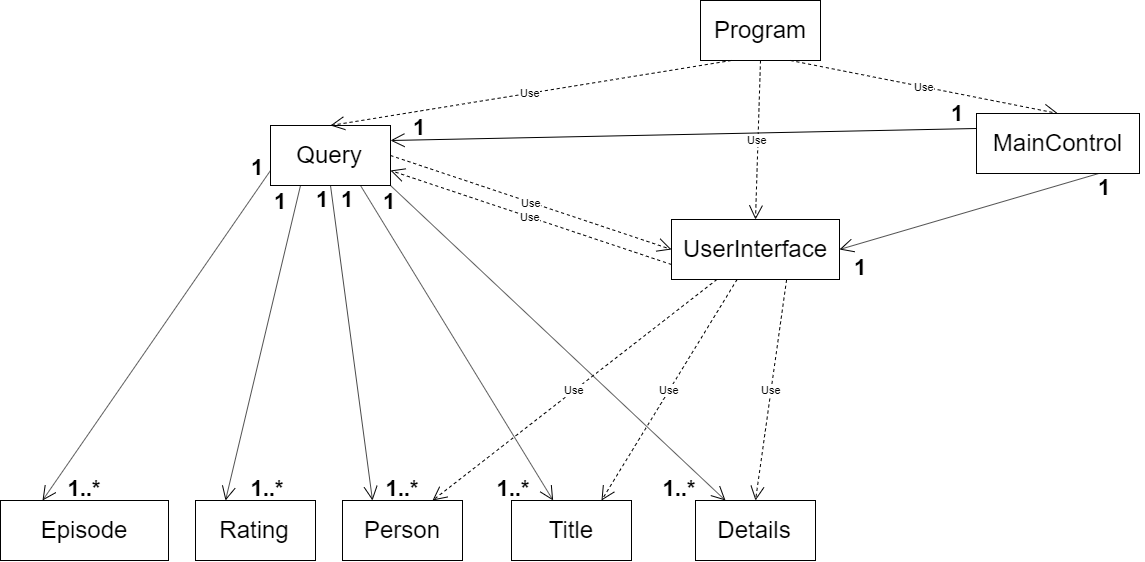

The diagram above was exported from draw.io. Its source (the exported page's mxGraphModel, read from the mxfile embedded in the PNG):
<mxGraphModel dx="1447" dy="722" grid="0" gridSize="10" guides="1" tooltips="1" connect="1" arrows="1" fold="1" page="1" pageScale="1" pageWidth="1169" pageHeight="827" math="0" shadow="0">
  <root>
    <mxCell id="0" />
    <mxCell id="1" parent="0" />
    <mxCell id="7k-UzxmWc1EhANZCUpwK-1" value="&lt;font style=&quot;font-size: 24px&quot;&gt;Program&lt;/font&gt;" style="rounded=0;whiteSpace=wrap;html=1;" vertex="1" parent="1">
      <mxGeometry x="705" y="30" width="120" height="60" as="geometry" />
    </mxCell>
    <mxCell id="7k-UzxmWc1EhANZCUpwK-2" value="&lt;font style=&quot;font-size: 24px&quot;&gt;Query&lt;/font&gt;" style="rounded=0;whiteSpace=wrap;html=1;" vertex="1" parent="1">
      <mxGeometry x="275" y="155" width="120" height="60" as="geometry" />
    </mxCell>
    <mxCell id="7k-UzxmWc1EhANZCUpwK-3" value="&lt;font style=&quot;font-size: 24px&quot;&gt;Rating&lt;/font&gt;" style="rounded=0;whiteSpace=wrap;html=1;" vertex="1" parent="1">
      <mxGeometry x="200.00000000000003" y="530" width="120" height="60" as="geometry" />
    </mxCell>
    <mxCell id="7k-UzxmWc1EhANZCUpwK-4" value="&lt;font style=&quot;font-size: 24px&quot;&gt;Title&lt;/font&gt;" style="rounded=0;whiteSpace=wrap;html=1;" vertex="1" parent="1">
      <mxGeometry x="516" y="530" width="120" height="60" as="geometry" />
    </mxCell>
    <mxCell id="7k-UzxmWc1EhANZCUpwK-5" value="&lt;font style=&quot;font-size: 24px&quot;&gt;UserInterface&lt;/font&gt;" style="rounded=0;whiteSpace=wrap;html=1;" vertex="1" parent="1">
      <mxGeometry x="676" y="249" width="168" height="60" as="geometry" />
    </mxCell>
    <mxCell id="7k-UzxmWc1EhANZCUpwK-6" value="&lt;font style=&quot;font-size: 24px&quot;&gt;Episode&lt;/font&gt;" style="rounded=0;whiteSpace=wrap;html=1;" vertex="1" parent="1">
      <mxGeometry x="5" y="530" width="168" height="60" as="geometry" />
    </mxCell>
    <mxCell id="7k-UzxmWc1EhANZCUpwK-7" value="&lt;font style=&quot;font-size: 24px&quot;&gt;Details&lt;/font&gt;" style="rounded=0;whiteSpace=wrap;html=1;" vertex="1" parent="1">
      <mxGeometry x="700" y="530" width="120" height="60" as="geometry" />
    </mxCell>
    <mxCell id="7k-UzxmWc1EhANZCUpwK-8" value="&lt;font style=&quot;font-size: 24px&quot;&gt;Person&lt;/font&gt;" style="rounded=0;whiteSpace=wrap;html=1;" vertex="1" parent="1">
      <mxGeometry x="347" y="530" width="120" height="60" as="geometry" />
    </mxCell>
    <mxCell id="7k-UzxmWc1EhANZCUpwK-11" value="Use" style="endArrow=open;endSize=12;dashed=1;html=1;exitX=0.258;exitY=1;exitDx=0;exitDy=0;entryX=0.5;entryY=0;entryDx=0;entryDy=0;exitPerimeter=0;" edge="1" parent="1" source="7k-UzxmWc1EhANZCUpwK-1" target="7k-UzxmWc1EhANZCUpwK-2">
      <mxGeometry width="160" relative="1" as="geometry">
        <mxPoint x="736" y="105.99999999999989" as="sourcePoint" />
        <mxPoint x="440" y="400" as="targetPoint" />
      </mxGeometry>
    </mxCell>
    <mxCell id="7k-UzxmWc1EhANZCUpwK-12" value="Use" style="endArrow=open;endSize=12;dashed=1;html=1;exitX=0.5;exitY=1;exitDx=0;exitDy=0;entryX=0.5;entryY=0;entryDx=0;entryDy=0;" edge="1" parent="1" source="7k-UzxmWc1EhANZCUpwK-1" target="7k-UzxmWc1EhANZCUpwK-5">
      <mxGeometry width="160" relative="1" as="geometry">
        <mxPoint x="766" y="105.99999999999989" as="sourcePoint" />
        <mxPoint x="440" y="400" as="targetPoint" />
      </mxGeometry>
    </mxCell>
    <mxCell id="7k-UzxmWc1EhANZCUpwK-13" value="Use" style="endArrow=open;endSize=12;dashed=1;html=1;exitX=0.75;exitY=1;exitDx=0;exitDy=0;entryX=0.5;entryY=0;entryDx=0;entryDy=0;" edge="1" parent="1" source="7k-UzxmWc1EhANZCUpwK-1" target="7k-UzxmWc1EhANZCUpwK-14">
      <mxGeometry width="160" relative="1" as="geometry">
        <mxPoint x="796" y="105.99999999999989" as="sourcePoint" />
        <mxPoint x="440" y="400" as="targetPoint" />
      </mxGeometry>
    </mxCell>
    <mxCell id="7k-UzxmWc1EhANZCUpwK-14" value="&lt;font style=&quot;font-size: 24px&quot;&gt;MainControl&lt;/font&gt;" style="rounded=0;whiteSpace=wrap;html=1;" vertex="1" parent="1">
      <mxGeometry x="981" y="143" width="163" height="60" as="geometry" />
    </mxCell>
    <mxCell id="7k-UzxmWc1EhANZCUpwK-15" value="" style="endArrow=open;endFill=1;endSize=12;html=1;exitX=0.5;exitY=1;exitDx=0;exitDy=0;entryX=0.25;entryY=0;entryDx=0;entryDy=0;" edge="1" parent="1" source="7k-UzxmWc1EhANZCUpwK-2" target="7k-UzxmWc1EhANZCUpwK-8">
      <mxGeometry width="160" relative="1" as="geometry">
        <mxPoint x="280" y="586" as="sourcePoint" />
        <mxPoint x="440" y="586" as="targetPoint" />
      </mxGeometry>
    </mxCell>
    <mxCell id="7k-UzxmWc1EhANZCUpwK-16" value="" style="endArrow=open;endFill=1;endSize=12;html=1;exitX=0.25;exitY=1;exitDx=0;exitDy=0;entryX=0.25;entryY=0;entryDx=0;entryDy=0;" edge="1" parent="1" source="7k-UzxmWc1EhANZCUpwK-2" target="7k-UzxmWc1EhANZCUpwK-3">
      <mxGeometry width="160" relative="1" as="geometry">
        <mxPoint x="280" y="586" as="sourcePoint" />
        <mxPoint x="440" y="586" as="targetPoint" />
      </mxGeometry>
    </mxCell>
    <mxCell id="7k-UzxmWc1EhANZCUpwK-17" value="" style="endArrow=open;endFill=1;endSize=12;html=1;exitX=0.75;exitY=1;exitDx=0;exitDy=0;" edge="1" parent="1" source="7k-UzxmWc1EhANZCUpwK-2" target="7k-UzxmWc1EhANZCUpwK-4">
      <mxGeometry width="160" relative="1" as="geometry">
        <mxPoint x="280" y="586" as="sourcePoint" />
        <mxPoint x="440" y="586" as="targetPoint" />
      </mxGeometry>
    </mxCell>
    <mxCell id="7k-UzxmWc1EhANZCUpwK-18" value="" style="endArrow=open;endFill=1;endSize=12;html=1;exitX=0;exitY=0.75;exitDx=0;exitDy=0;entryX=0.25;entryY=0;entryDx=0;entryDy=0;" edge="1" parent="1" source="7k-UzxmWc1EhANZCUpwK-2" target="7k-UzxmWc1EhANZCUpwK-6">
      <mxGeometry width="160" relative="1" as="geometry">
        <mxPoint x="280" y="586" as="sourcePoint" />
        <mxPoint x="440" y="586" as="targetPoint" />
      </mxGeometry>
    </mxCell>
    <mxCell id="7k-UzxmWc1EhANZCUpwK-19" value="" style="endArrow=open;endFill=1;endSize=12;html=1;exitX=1;exitY=1;exitDx=0;exitDy=0;entryX=0.25;entryY=0;entryDx=0;entryDy=0;" edge="1" parent="1" source="7k-UzxmWc1EhANZCUpwK-2" target="7k-UzxmWc1EhANZCUpwK-7">
      <mxGeometry width="160" relative="1" as="geometry">
        <mxPoint x="280" y="586" as="sourcePoint" />
        <mxPoint x="440" y="586" as="targetPoint" />
      </mxGeometry>
    </mxCell>
    <mxCell id="7k-UzxmWc1EhANZCUpwK-21" value="Use" style="endArrow=open;endSize=12;dashed=1;html=1;exitX=1;exitY=0.5;exitDx=0;exitDy=0;entryX=0;entryY=0.5;entryDx=0;entryDy=0;" edge="1" parent="1" source="7k-UzxmWc1EhANZCUpwK-2" target="7k-UzxmWc1EhANZCUpwK-5">
      <mxGeometry width="160" relative="1" as="geometry">
        <mxPoint x="259" y="586" as="sourcePoint" />
        <mxPoint x="419" y="586" as="targetPoint" />
      </mxGeometry>
    </mxCell>
    <mxCell id="7k-UzxmWc1EhANZCUpwK-22" value="Use" style="endArrow=open;endSize=12;dashed=1;html=1;exitX=0;exitY=0.75;exitDx=0;exitDy=0;entryX=1;entryY=0.75;entryDx=0;entryDy=0;" edge="1" parent="1" source="7k-UzxmWc1EhANZCUpwK-5" target="7k-UzxmWc1EhANZCUpwK-2">
      <mxGeometry width="160" relative="1" as="geometry">
        <mxPoint x="259" y="586" as="sourcePoint" />
        <mxPoint x="419" y="586" as="targetPoint" />
      </mxGeometry>
    </mxCell>
    <mxCell id="7k-UzxmWc1EhANZCUpwK-23" value="Use" style="endArrow=open;endSize=12;dashed=1;html=1;entryX=0.75;entryY=0;entryDx=0;entryDy=0;" edge="1" parent="1" source="7k-UzxmWc1EhANZCUpwK-5" target="7k-UzxmWc1EhANZCUpwK-8">
      <mxGeometry width="160" relative="1" as="geometry">
        <mxPoint x="259" y="586" as="sourcePoint" />
        <mxPoint x="419" y="586" as="targetPoint" />
      </mxGeometry>
    </mxCell>
    <mxCell id="7k-UzxmWc1EhANZCUpwK-24" value="Use" style="endArrow=open;endSize=12;dashed=1;html=1;entryX=0.75;entryY=0;entryDx=0;entryDy=0;" edge="1" parent="1" source="7k-UzxmWc1EhANZCUpwK-5" target="7k-UzxmWc1EhANZCUpwK-4">
      <mxGeometry width="160" relative="1" as="geometry">
        <mxPoint x="259" y="586" as="sourcePoint" />
        <mxPoint x="419" y="586" as="targetPoint" />
      </mxGeometry>
    </mxCell>
    <mxCell id="7k-UzxmWc1EhANZCUpwK-25" value="Use" style="endArrow=open;endSize=12;dashed=1;html=1;exitX=0.685;exitY=1.006;exitDx=0;exitDy=0;exitPerimeter=0;entryX=0.5;entryY=0;entryDx=0;entryDy=0;" edge="1" parent="1" source="7k-UzxmWc1EhANZCUpwK-5" target="7k-UzxmWc1EhANZCUpwK-7">
      <mxGeometry width="160" relative="1" as="geometry">
        <mxPoint x="259" y="586" as="sourcePoint" />
        <mxPoint x="419" y="586" as="targetPoint" />
      </mxGeometry>
    </mxCell>
    <mxCell id="7k-UzxmWc1EhANZCUpwK-26" value="" style="endArrow=open;endFill=1;endSize=12;html=1;exitX=0;exitY=0.25;exitDx=0;exitDy=0;entryX=1;entryY=0.25;entryDx=0;entryDy=0;" edge="1" parent="1" source="7k-UzxmWc1EhANZCUpwK-14" target="7k-UzxmWc1EhANZCUpwK-2">
      <mxGeometry width="160" relative="1" as="geometry">
        <mxPoint x="259" y="586" as="sourcePoint" />
        <mxPoint x="419" y="586" as="targetPoint" />
      </mxGeometry>
    </mxCell>
    <mxCell id="7k-UzxmWc1EhANZCUpwK-27" value="" style="endArrow=open;endFill=1;endSize=12;html=1;exitX=0.75;exitY=1;exitDx=0;exitDy=0;entryX=1;entryY=0.5;entryDx=0;entryDy=0;" edge="1" parent="1" source="7k-UzxmWc1EhANZCUpwK-14" target="7k-UzxmWc1EhANZCUpwK-5">
      <mxGeometry width="160" relative="1" as="geometry">
        <mxPoint x="259" y="586" as="sourcePoint" />
        <mxPoint x="419" y="586" as="targetPoint" />
      </mxGeometry>
    </mxCell>
    <mxCell id="7k-UzxmWc1EhANZCUpwK-29" value="1..*" style="text;align=center;fontStyle=1;verticalAlign=middle;spacingLeft=3;spacingRight=3;strokeColor=none;rotatable=0;points=[[0,0.5],[1,0.5]];portConstraint=eastwest;fontSize=22;" vertex="1" parent="1">
      <mxGeometry x="49" y="504" width="80" height="26" as="geometry" />
    </mxCell>
    <mxCell id="7k-UzxmWc1EhANZCUpwK-31" value="1..*" style="text;align=center;fontStyle=1;verticalAlign=middle;spacingLeft=3;spacingRight=3;strokeColor=none;rotatable=0;points=[[0,0.5],[1,0.5]];portConstraint=eastwest;fontSize=22;" vertex="1" parent="1">
      <mxGeometry x="232" y="504" width="80" height="26" as="geometry" />
    </mxCell>
    <mxCell id="7k-UzxmWc1EhANZCUpwK-32" value="1..*" style="text;align=center;fontStyle=1;verticalAlign=middle;spacingLeft=3;spacingRight=3;strokeColor=none;rotatable=0;points=[[0,0.5],[1,0.5]];portConstraint=eastwest;fontSize=22;" vertex="1" parent="1">
      <mxGeometry x="367" y="504" width="80" height="26" as="geometry" />
    </mxCell>
    <mxCell id="7k-UzxmWc1EhANZCUpwK-33" value="1..*" style="text;align=center;fontStyle=1;verticalAlign=middle;spacingLeft=3;spacingRight=3;strokeColor=none;rotatable=0;points=[[0,0.5],[1,0.5]];portConstraint=eastwest;fontSize=22;" vertex="1" parent="1">
      <mxGeometry x="478" y="504" width="80" height="26" as="geometry" />
    </mxCell>
    <mxCell id="7k-UzxmWc1EhANZCUpwK-34" value="1..*" style="text;align=center;fontStyle=1;verticalAlign=middle;spacingLeft=3;spacingRight=3;strokeColor=none;rotatable=0;points=[[0,0.5],[1,0.5]];portConstraint=eastwest;fontSize=22;" vertex="1" parent="1">
      <mxGeometry x="644" y="504" width="80" height="26" as="geometry" />
    </mxCell>
    <mxCell id="7k-UzxmWc1EhANZCUpwK-35" value="1" style="text;align=center;fontStyle=1;verticalAlign=middle;spacingLeft=3;spacingRight=3;strokeColor=none;rotatable=0;points=[[0,0.5],[1,0.5]];portConstraint=eastwest;fontSize=22;" vertex="1" parent="1">
      <mxGeometry x="245" y="217" width="80" height="26" as="geometry" />
    </mxCell>
    <mxCell id="7k-UzxmWc1EhANZCUpwK-36" value="1" style="text;align=center;fontStyle=1;verticalAlign=middle;spacingLeft=3;spacingRight=3;strokeColor=none;rotatable=0;points=[[0,0.5],[1,0.5]];portConstraint=eastwest;fontSize=22;" vertex="1" parent="1">
      <mxGeometry x="287" y="215" width="80" height="26" as="geometry" />
    </mxCell>
    <mxCell id="7k-UzxmWc1EhANZCUpwK-37" value="1" style="text;align=center;fontStyle=1;verticalAlign=middle;spacingLeft=3;spacingRight=3;strokeColor=none;rotatable=0;points=[[0,0.5],[1,0.5]];portConstraint=eastwest;fontSize=22;" vertex="1" parent="1">
      <mxGeometry x="312" y="215" width="80" height="26" as="geometry" />
    </mxCell>
    <mxCell id="7k-UzxmWc1EhANZCUpwK-38" value="1" style="text;align=center;fontStyle=1;verticalAlign=middle;spacingLeft=3;spacingRight=3;strokeColor=none;rotatable=0;points=[[0,0.5],[1,0.5]];portConstraint=eastwest;fontSize=22;" vertex="1" parent="1">
      <mxGeometry x="354" y="217" width="80" height="26" as="geometry" />
    </mxCell>
    <mxCell id="7k-UzxmWc1EhANZCUpwK-39" value="1" style="text;align=center;fontStyle=1;verticalAlign=middle;spacingLeft=3;spacingRight=3;strokeColor=none;rotatable=0;points=[[0,0.5],[1,0.5]];portConstraint=eastwest;fontSize=22;" vertex="1" parent="1">
      <mxGeometry x="222" y="183" width="80" height="26" as="geometry" />
    </mxCell>
    <mxCell id="7k-UzxmWc1EhANZCUpwK-41" value="1" style="text;align=center;fontStyle=1;verticalAlign=middle;spacingLeft=3;spacingRight=3;strokeColor=none;rotatable=0;points=[[0,0.5],[1,0.5]];portConstraint=eastwest;fontSize=22;" vertex="1" parent="1">
      <mxGeometry x="922" y="129" width="80" height="26" as="geometry" />
    </mxCell>
    <mxCell id="7k-UzxmWc1EhANZCUpwK-42" value="1" style="text;align=center;fontStyle=1;verticalAlign=middle;spacingLeft=3;spacingRight=3;strokeColor=none;rotatable=0;points=[[0,0.5],[1,0.5]];portConstraint=eastwest;fontSize=22;" vertex="1" parent="1">
      <mxGeometry x="384" y="143" width="80" height="26" as="geometry" />
    </mxCell>
    <mxCell id="7k-UzxmWc1EhANZCUpwK-43" value="1" style="text;align=center;fontStyle=1;verticalAlign=middle;spacingLeft=3;spacingRight=3;strokeColor=none;rotatable=0;points=[[0,0.5],[1,0.5]];portConstraint=eastwest;fontSize=22;" vertex="1" parent="1">
      <mxGeometry x="825" y="283" width="80" height="26" as="geometry" />
    </mxCell>
    <mxCell id="7k-UzxmWc1EhANZCUpwK-44" value="1" style="text;align=center;fontStyle=1;verticalAlign=middle;spacingLeft=3;spacingRight=3;strokeColor=none;rotatable=0;points=[[0,0.5],[1,0.5]];portConstraint=eastwest;fontSize=22;" vertex="1" parent="1">
      <mxGeometry x="1069" y="203" width="80" height="26" as="geometry" />
    </mxCell>
  </root>
</mxGraphModel>